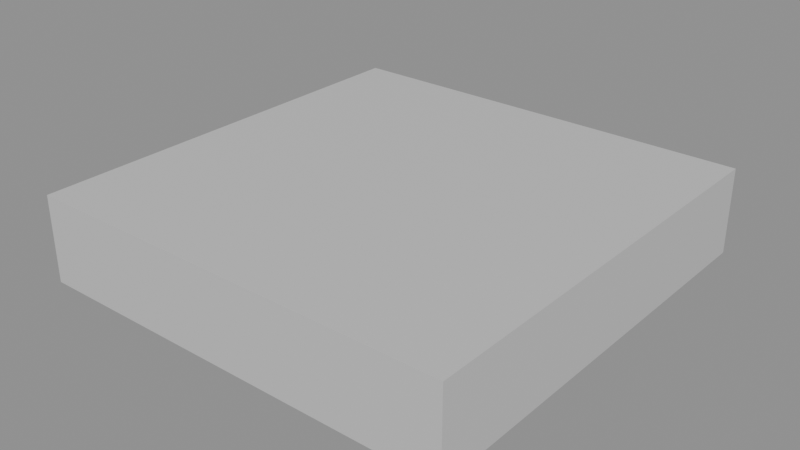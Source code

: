 # Source: garm_collar_a.blend  (saved by Blender 5.2.45; exported with 4.5.12 LTS)
import bpy
from mathutils import Matrix  # noqa: F401  (used for matrix-valued properties, if any)

bpy.ops.wm.read_factory_settings(use_empty=True)
scene = bpy.context.scene
scene.name = 'Scene'

# ---- materials (node trees are filled in below, after node groups)
mat_collar = bpy.data.materials.new('collar')

# ---- material node trees
mat_collar.use_nodes = True; mat_collar.node_tree.nodes.clear()
_N = mat_collar.node_tree.nodes; _L = mat_collar.node_tree.links
n0 = _N.new('ShaderNodeBsdfPrincipled'); n0.name = 'Principled BSDF'; n0.location = (-200, 100)
n0.inputs[0].default_value = (0.6, 0.6, 0.6, 1.0)
n0.inputs[10].default_value = 0.005
n1 = _N.new('ShaderNodeOutputMaterial'); n1.name = 'Material Output'; n1.location = (200, 100)
_L.new(n0.outputs[0], n1.inputs[0])
n1.is_active_output = True

# ---- meshes
me_cube = bpy.data.meshes.new('Cube')
me_cube.from_pydata([(0.08, -0.1, 0.4), (0.08, -0.1, 0.44), (0.08, 0.1, 0.4), (0.08, 0.1, 0.44), (0.28, -0.1, 0.4), (0.28, -0.1, 0.44), (0.28, 0.1, 0.4), (0.28, 0.1, 0.44)], [], [(0, 1, 3, 2), (2, 3, 7, 6), (6, 7, 5, 4), (4, 5, 1, 0), (2, 6, 4, 0), (7, 3, 1, 5)])
_uv = me_cube.uv_layers.new(name='UVMap')
_uv.uv.foreach_set('vector', [0.375, 0.0, 0.625, 0.0, 0.625, 0.25, 0.375, 0.25, 0.375, 0.25, 0.625, 0.25, 0.625, 0.5, 0.375, 0.5, 0.375, 0.5, 0.625, 0.5, 0.625, 0.75, 0.375, 0.75, 0.375, 0.75, 0.625, 0.75, 0.625, 1.0, 0.375, 1.0, 0.125, 0.5, 0.375, 0.5, 0.375, 0.75, 0.125, 0.75, 0.625, 0.5, 0.875, 0.5, 0.875, 0.75, 0.625, 0.75])
me_cube.materials.append(mat_collar)
me_cube.update()

# ---- objects
ob_garm_collar_a = bpy.data.objects.new('garm_collar_a', me_cube)

# ---- transforms, parenting, visibility, modifiers, constraints
ob_garm_collar_a.location = (0.0, 0.0, 0.0)

# ---- collection membership
scene.collection.objects.link(ob_garm_collar_a)

# ---- scene / render settings (as saved in the file)
scene.frame_start = 1; scene.frame_end = 250; scene.frame_set(1)
scene.render.engine = 'BLENDER_EEVEE_NEXT'
scene.render.bake_bias = 0.0
scene.render.bake_samples = 0
scene.render.compositor_device = 'GPU'
scene.eevee.use_volume_custom_range = False
scene.eevee.fast_gi_thickness_near = 0.1
scene.eevee.fast_gi_thickness_far = 0.0
scene.eevee.ray_tracing_options.screen_trace_thickness = 0.1
bpy.context.view_layer.update()

# ---- added for rendering (the .blend has no active camera and no usable light): camera, sun + grey world if the file has none
cam_auto = bpy.data.cameras.new('AutoCamera')
cam_auto.lens = 50.0
cam_auto.sensor_width = 36.0
cam_auto.clip_end = 1000.0
ob_auto_camera = bpy.data.objects.new('AutoCamera', cam_auto)
scene.collection.objects.link(ob_auto_camera)
ob_auto_camera.location = (0.444297, -0.317156, 0.631438)
ob_auto_camera.rotation_euler = (1.09748, -7.21219e-08, 0.694738)
scene.camera = ob_auto_camera
light_auto_sun = bpy.data.lights.new('AutoSun', 'SUN')
light_auto_sun.energy = 3.0
light_auto_sun.angle = 0.0523599
ob_auto_sun = bpy.data.objects.new('AutoSun', light_auto_sun)
scene.collection.objects.link(ob_auto_sun)
ob_auto_sun.rotation_euler = (0.872665, 0.174533, 0.523599)
if scene.world is None:
    world_auto = bpy.data.worlds.new('AutoWorld')
    world_auto.color = (0.3, 0.3, 0.3)
    scene.world = world_auto
bpy.context.view_layer.update()

